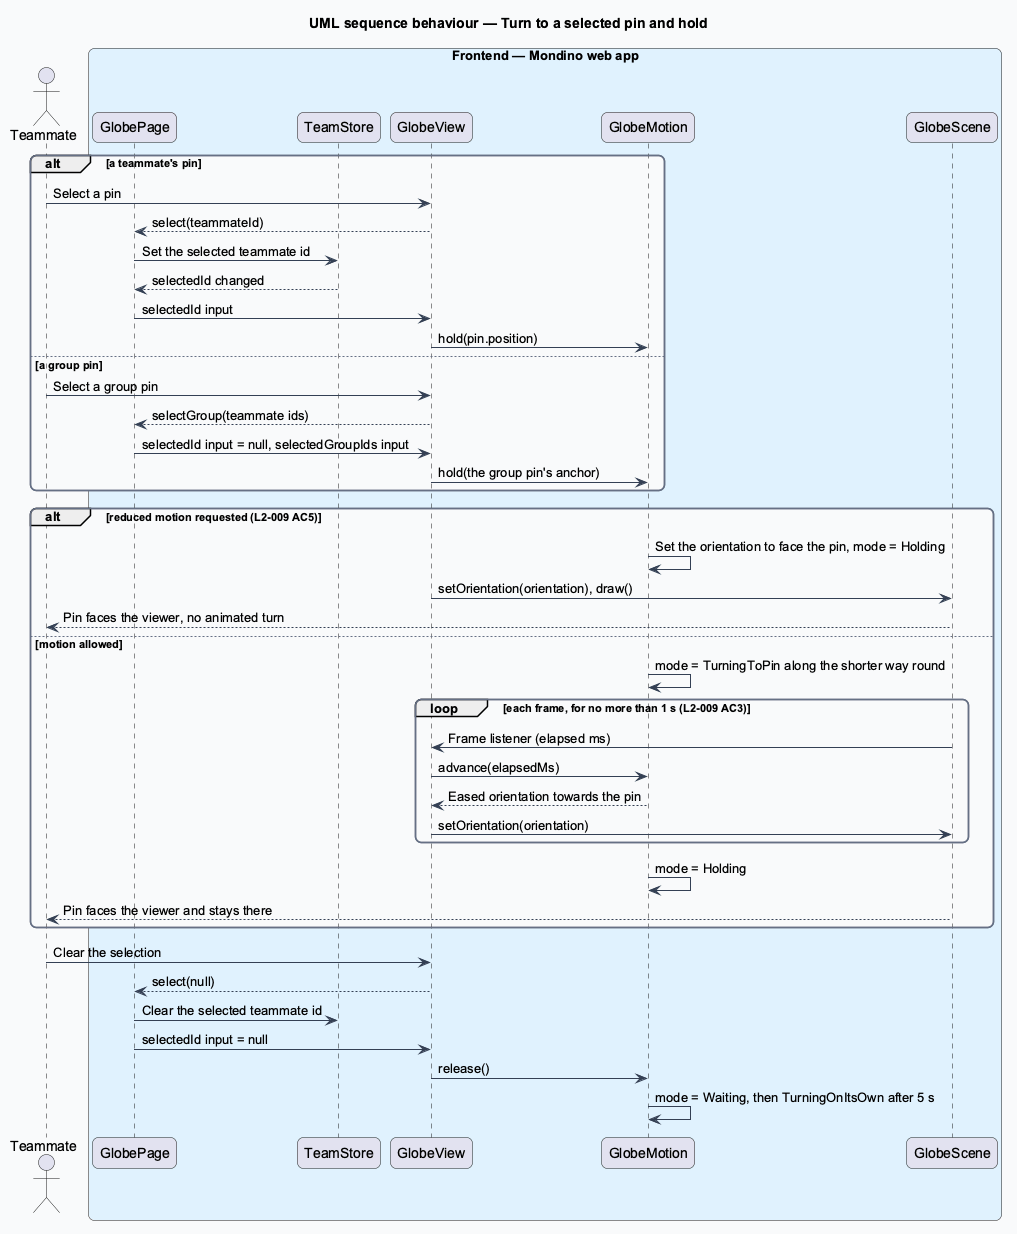

The diagram above was rendered by PlantUML. Its source (embedded in the PNG):
@startuml
title UML sequence behaviour — Turn to a selected pin and hold
skinparam backgroundColor #FFFFFF
skinparam shadowing false
skinparam roundcorner 12
skinparam defaultFontName Arial
skinparam ArrowColor #344054
skinparam rectangle {
  BorderColor #344054
  FontColor #101828
}
skinparam package {
  BorderColor #667085
  FontColor #101828
  BackgroundColor #F9FAFB
}
actor "Teammate" as actor
box "Frontend — Mondino web app" #E0F2FE
  participant "GlobePage" as page
  participant "TeamStore" as store
  participant "GlobeView" as view
  participant "GlobeMotion" as motion
  participant "GlobeScene" as scene
end box
alt a teammate's pin
  actor -> view : Select a pin
  view --> page : select(teammateId)
  page -> store : Set the selected teammate id
  store --> page : selectedId changed
  page -> view : selectedId input
  view -> motion : hold(pin.position)
else a group pin
  actor -> view : Select a group pin
  view --> page : selectGroup(teammate ids)
  page -> view : selectedId input = null, selectedGroupIds input
  view -> motion : hold(the group pin's anchor)
end
alt reduced motion requested (L2-009 AC5)
  motion -> motion : Set the orientation to face the pin, mode = Holding
  view -> scene : setOrientation(orientation), draw()
  scene --> actor : Pin faces the viewer, no animated turn
else motion allowed
  motion -> motion : mode = TurningToPin along the shorter way round
  loop each frame, for no more than 1 s (L2-009 AC3)
    scene -> view : Frame listener (elapsed ms)
    view -> motion : advance(elapsedMs)
    motion --> view : Eased orientation towards the pin
    view -> scene : setOrientation(orientation)
  end
  motion -> motion : mode = Holding
  scene --> actor : Pin faces the viewer and stays there
end
actor -> view : Clear the selection
view --> page : select(null)
page -> store : Clear the selected teammate id
page -> view : selectedId input = null
view -> motion : release()
motion -> motion : mode = Waiting, then TurningOnItsOwn after 5 s
@enduml